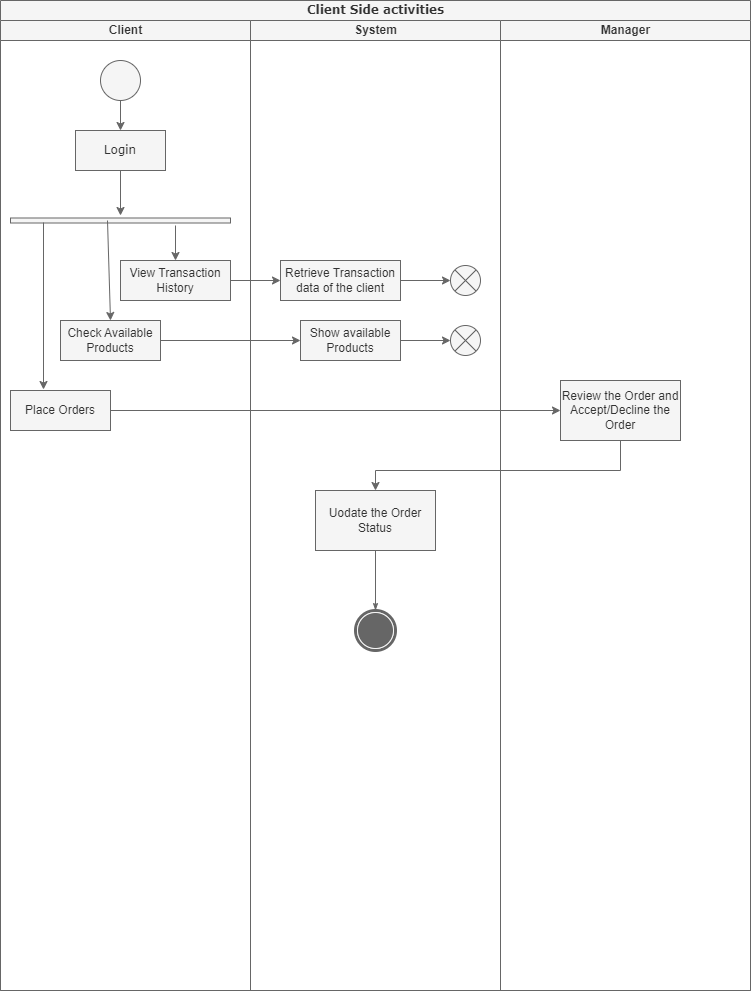

The diagram above was exported from draw.io. Its source (the exported page's mxGraphModel, read from the mxfile embedded in the PNG):
<mxGraphModel dx="864" dy="516" grid="1" gridSize="10" guides="1" tooltips="1" connect="1" arrows="1" fold="1" page="1" pageScale="1" pageWidth="850" pageHeight="1100" background="none" math="0" shadow="0">
  <root>
    <mxCell id="0" />
    <mxCell id="1" parent="0" />
    <mxCell id="1c1d494c118603dd-1" value="Client Side activities" style="swimlane;html=1;childLayout=stackLayout;startSize=20;rounded=0;shadow=0;comic=0;labelBackgroundColor=none;strokeWidth=1;fontFamily=Verdana;fontSize=12;align=center;fillColor=#f5f5f5;fontColor=#333333;strokeColor=#666666;" parent="1" vertex="1">
      <mxGeometry x="40" y="20" width="750" height="990" as="geometry" />
    </mxCell>
    <mxCell id="1c1d494c118603dd-2" value="Client" style="swimlane;html=1;startSize=20;fillColor=#f5f5f5;fontColor=#333333;strokeColor=#666666;" parent="1c1d494c118603dd-1" vertex="1">
      <mxGeometry y="20" width="250" height="970" as="geometry" />
    </mxCell>
    <mxCell id="KDxMyhZhqconAySc8xYM-2" value="" style="edgeStyle=orthogonalEdgeStyle;rounded=0;orthogonalLoop=1;jettySize=auto;html=1;fillColor=#f5f5f5;strokeColor=#666666;" edge="1" parent="1c1d494c118603dd-2" source="60571a20871a0731-4" target="KDxMyhZhqconAySc8xYM-1">
      <mxGeometry relative="1" as="geometry" />
    </mxCell>
    <mxCell id="60571a20871a0731-4" value="" style="ellipse;whiteSpace=wrap;html=1;rounded=0;shadow=0;comic=0;labelBackgroundColor=none;strokeWidth=1;fillColor=#f5f5f5;fontFamily=Verdana;fontSize=12;align=center;fontColor=#333333;strokeColor=#666666;" parent="1c1d494c118603dd-2" vertex="1">
      <mxGeometry x="100" y="40" width="40" height="40" as="geometry" />
    </mxCell>
    <mxCell id="KDxMyhZhqconAySc8xYM-1" value="Login" style="whiteSpace=wrap;html=1;fontFamily=Verdana;fillColor=#f5f5f5;rounded=0;shadow=0;comic=0;labelBackgroundColor=none;strokeWidth=1;fontColor=#333333;strokeColor=#666666;" vertex="1" parent="1c1d494c118603dd-2">
      <mxGeometry x="75" y="110" width="90" height="40" as="geometry" />
    </mxCell>
    <mxCell id="KDxMyhZhqconAySc8xYM-3" value="" style="html=1;points=[];perimeter=orthogonalPerimeter;fillColor=#f5f5f5;direction=south;fontColor=#333333;strokeColor=#666666;" vertex="1" parent="1c1d494c118603dd-2">
      <mxGeometry x="10" y="197.5" width="220" height="5" as="geometry" />
    </mxCell>
    <mxCell id="KDxMyhZhqconAySc8xYM-4" style="edgeStyle=orthogonalEdgeStyle;rounded=0;orthogonalLoop=1;jettySize=auto;html=1;exitX=0.5;exitY=1;exitDx=0;exitDy=0;entryX=-0.5;entryY=0.5;entryDx=0;entryDy=0;entryPerimeter=0;fillColor=#f5f5f5;strokeColor=#666666;" edge="1" parent="1c1d494c118603dd-2" source="KDxMyhZhqconAySc8xYM-1" target="KDxMyhZhqconAySc8xYM-3">
      <mxGeometry relative="1" as="geometry" />
    </mxCell>
    <mxCell id="KDxMyhZhqconAySc8xYM-5" value="View Transaction History" style="rounded=0;whiteSpace=wrap;html=1;fillColor=#f5f5f5;fontColor=#333333;strokeColor=#666666;" vertex="1" parent="1c1d494c118603dd-2">
      <mxGeometry x="120" y="240" width="110" height="40" as="geometry" />
    </mxCell>
    <mxCell id="KDxMyhZhqconAySc8xYM-8" value="" style="endArrow=classic;html=1;rounded=0;entryX=0.5;entryY=0;entryDx=0;entryDy=0;fillColor=#f5f5f5;strokeColor=#666666;" edge="1" parent="1c1d494c118603dd-2" target="KDxMyhZhqconAySc8xYM-5">
      <mxGeometry width="50" height="50" relative="1" as="geometry">
        <mxPoint x="175" y="205" as="sourcePoint" />
        <mxPoint x="410" y="220" as="targetPoint" />
      </mxGeometry>
    </mxCell>
    <mxCell id="KDxMyhZhqconAySc8xYM-9" value="Check Available Products" style="rounded=0;whiteSpace=wrap;html=1;fillColor=#f5f5f5;fontColor=#333333;strokeColor=#666666;" vertex="1" parent="1c1d494c118603dd-2">
      <mxGeometry x="60" y="300" width="100" height="40" as="geometry" />
    </mxCell>
    <mxCell id="KDxMyhZhqconAySc8xYM-10" value="" style="endArrow=classic;html=1;rounded=0;entryX=0.5;entryY=0;entryDx=0;entryDy=0;fillColor=#f5f5f5;strokeColor=#666666;" edge="1" parent="1c1d494c118603dd-2" target="KDxMyhZhqconAySc8xYM-9">
      <mxGeometry width="50" height="50" relative="1" as="geometry">
        <mxPoint x="107" y="200" as="sourcePoint" />
        <mxPoint x="410" y="220" as="targetPoint" />
      </mxGeometry>
    </mxCell>
    <mxCell id="KDxMyhZhqconAySc8xYM-16" value="Place Orders" style="rounded=0;whiteSpace=wrap;html=1;fillColor=#f5f5f5;fontColor=#333333;strokeColor=#666666;" vertex="1" parent="1c1d494c118603dd-2">
      <mxGeometry x="10" y="370" width="100" height="40" as="geometry" />
    </mxCell>
    <mxCell id="KDxMyhZhqconAySc8xYM-17" value="" style="endArrow=classic;html=1;rounded=0;entryX=0.33;entryY=-0.025;entryDx=0;entryDy=0;entryPerimeter=0;exitX=0.9;exitY=0.85;exitDx=0;exitDy=0;exitPerimeter=0;fillColor=#f5f5f5;strokeColor=#666666;" edge="1" parent="1c1d494c118603dd-2" source="KDxMyhZhqconAySc8xYM-3" target="KDxMyhZhqconAySc8xYM-16">
      <mxGeometry width="50" height="50" relative="1" as="geometry">
        <mxPoint x="360" y="270" as="sourcePoint" />
        <mxPoint x="410" y="220" as="targetPoint" />
      </mxGeometry>
    </mxCell>
    <mxCell id="1c1d494c118603dd-3" value="System" style="swimlane;html=1;startSize=20;fillColor=#f5f5f5;fontColor=#333333;strokeColor=#666666;" parent="1c1d494c118603dd-1" vertex="1">
      <mxGeometry x="250" y="20" width="250" height="970" as="geometry" />
    </mxCell>
    <mxCell id="KDxMyhZhqconAySc8xYM-6" value="Retrieve Transaction data of the client" style="whiteSpace=wrap;html=1;rounded=0;fillColor=#f5f5f5;fontColor=#333333;strokeColor=#666666;" vertex="1" parent="1c1d494c118603dd-3">
      <mxGeometry x="30" y="240" width="120" height="40" as="geometry" />
    </mxCell>
    <mxCell id="KDxMyhZhqconAySc8xYM-24" style="edgeStyle=orthogonalEdgeStyle;rounded=0;orthogonalLoop=1;jettySize=auto;html=1;exitX=1;exitY=0.5;exitDx=0;exitDy=0;entryX=0;entryY=0.5;entryDx=0;entryDy=0;fillColor=#f5f5f5;strokeColor=#666666;" edge="1" parent="1c1d494c118603dd-3" source="KDxMyhZhqconAySc8xYM-14" target="KDxMyhZhqconAySc8xYM-23">
      <mxGeometry relative="1" as="geometry" />
    </mxCell>
    <mxCell id="KDxMyhZhqconAySc8xYM-14" value="Show available Products" style="rounded=0;whiteSpace=wrap;html=1;fillColor=#f5f5f5;fontColor=#333333;strokeColor=#666666;" vertex="1" parent="1c1d494c118603dd-3">
      <mxGeometry x="50" y="300" width="100" height="40" as="geometry" />
    </mxCell>
    <mxCell id="KDxMyhZhqconAySc8xYM-22" value="" style="shape=sumEllipse;perimeter=ellipsePerimeter;whiteSpace=wrap;html=1;backgroundOutline=1;fillColor=#f5f5f5;fontColor=#333333;strokeColor=#666666;" vertex="1" parent="1c1d494c118603dd-3">
      <mxGeometry x="200" y="245" width="30" height="30" as="geometry" />
    </mxCell>
    <mxCell id="KDxMyhZhqconAySc8xYM-20" value="" style="endArrow=classic;html=1;rounded=0;exitX=1;exitY=0.5;exitDx=0;exitDy=0;fillColor=#f5f5f5;strokeColor=#666666;" edge="1" parent="1c1d494c118603dd-3" source="KDxMyhZhqconAySc8xYM-6" target="KDxMyhZhqconAySc8xYM-22">
      <mxGeometry width="50" height="50" relative="1" as="geometry">
        <mxPoint x="110" y="370" as="sourcePoint" />
        <mxPoint x="190" y="260" as="targetPoint" />
      </mxGeometry>
    </mxCell>
    <mxCell id="KDxMyhZhqconAySc8xYM-23" value="" style="shape=sumEllipse;perimeter=ellipsePerimeter;whiteSpace=wrap;html=1;backgroundOutline=1;fillColor=#f5f5f5;fontColor=#333333;strokeColor=#666666;" vertex="1" parent="1c1d494c118603dd-3">
      <mxGeometry x="200" y="305" width="30" height="30" as="geometry" />
    </mxCell>
    <mxCell id="KDxMyhZhqconAySc8xYM-25" value="Uodate the Order Status" style="whiteSpace=wrap;html=1;rounded=0;fillColor=#f5f5f5;fontColor=#333333;strokeColor=#666666;" vertex="1" parent="1c1d494c118603dd-3">
      <mxGeometry x="65" y="470" width="120" height="60" as="geometry" />
    </mxCell>
    <mxCell id="60571a20871a0731-5" value="" style="shape=mxgraph.bpmn.shape;html=1;verticalLabelPosition=bottom;labelBackgroundColor=#ffffff;verticalAlign=top;perimeter=ellipsePerimeter;outline=end;symbol=terminate;rounded=0;shadow=0;comic=0;strokeWidth=1;fontFamily=Verdana;fontSize=12;align=center;fillColor=#f5f5f5;fontColor=#333333;strokeColor=#666666;" parent="1c1d494c118603dd-3" vertex="1">
      <mxGeometry x="105" y="590" width="40" height="40" as="geometry" />
    </mxCell>
    <mxCell id="1c1d494c118603dd-45" style="edgeStyle=none;rounded=0;html=1;labelBackgroundColor=none;startArrow=none;startFill=0;startSize=5;endArrow=classicThin;endFill=1;endSize=5;jettySize=auto;orthogonalLoop=1;strokeWidth=1;fontFamily=Verdana;fontSize=12;exitX=0.5;exitY=1;exitDx=0;exitDy=0;fillColor=#f5f5f5;strokeColor=#666666;" parent="1c1d494c118603dd-3" source="KDxMyhZhqconAySc8xYM-25" target="60571a20871a0731-5" edge="1">
      <mxGeometry relative="1" as="geometry">
        <mxPoint x="370" y="840" as="sourcePoint" />
      </mxGeometry>
    </mxCell>
    <mxCell id="KDxMyhZhqconAySc8xYM-7" value="" style="edgeStyle=orthogonalEdgeStyle;rounded=0;orthogonalLoop=1;jettySize=auto;html=1;fillColor=#f5f5f5;strokeColor=#666666;" edge="1" parent="1c1d494c118603dd-1" source="KDxMyhZhqconAySc8xYM-5" target="KDxMyhZhqconAySc8xYM-6">
      <mxGeometry relative="1" as="geometry" />
    </mxCell>
    <mxCell id="KDxMyhZhqconAySc8xYM-15" style="edgeStyle=orthogonalEdgeStyle;rounded=0;orthogonalLoop=1;jettySize=auto;html=1;exitX=1;exitY=0.5;exitDx=0;exitDy=0;fillColor=#f5f5f5;strokeColor=#666666;" edge="1" parent="1c1d494c118603dd-1" source="KDxMyhZhqconAySc8xYM-9" target="KDxMyhZhqconAySc8xYM-14">
      <mxGeometry relative="1" as="geometry" />
    </mxCell>
    <mxCell id="KDxMyhZhqconAySc8xYM-18" style="edgeStyle=orthogonalEdgeStyle;rounded=0;orthogonalLoop=1;jettySize=auto;html=1;exitX=1;exitY=0.5;exitDx=0;exitDy=0;fillColor=#f5f5f5;strokeColor=#666666;" edge="1" parent="1c1d494c118603dd-1" source="KDxMyhZhqconAySc8xYM-16" target="KDxMyhZhqconAySc8xYM-19">
      <mxGeometry relative="1" as="geometry">
        <mxPoint x="570" y="410" as="targetPoint" />
      </mxGeometry>
    </mxCell>
    <mxCell id="KDxMyhZhqconAySc8xYM-26" value="" style="edgeStyle=orthogonalEdgeStyle;rounded=0;orthogonalLoop=1;jettySize=auto;html=1;fillColor=#f5f5f5;strokeColor=#666666;" edge="1" parent="1c1d494c118603dd-1" source="KDxMyhZhqconAySc8xYM-19" target="KDxMyhZhqconAySc8xYM-25">
      <mxGeometry relative="1" as="geometry">
        <Array as="points">
          <mxPoint x="620" y="470" />
          <mxPoint x="375" y="470" />
        </Array>
      </mxGeometry>
    </mxCell>
    <mxCell id="1c1d494c118603dd-4" value="Manager" style="swimlane;html=1;startSize=20;fillColor=#f5f5f5;fontColor=#333333;strokeColor=#666666;" parent="1c1d494c118603dd-1" vertex="1">
      <mxGeometry x="500" y="20" width="250" height="970" as="geometry" />
    </mxCell>
    <mxCell id="KDxMyhZhqconAySc8xYM-19" value="Review the Order and Accept/Decline the Order" style="rounded=0;whiteSpace=wrap;html=1;fillColor=#f5f5f5;fontColor=#333333;strokeColor=#666666;" vertex="1" parent="1c1d494c118603dd-4">
      <mxGeometry x="60" y="360" width="120" height="60" as="geometry" />
    </mxCell>
  </root>
</mxGraphModel>